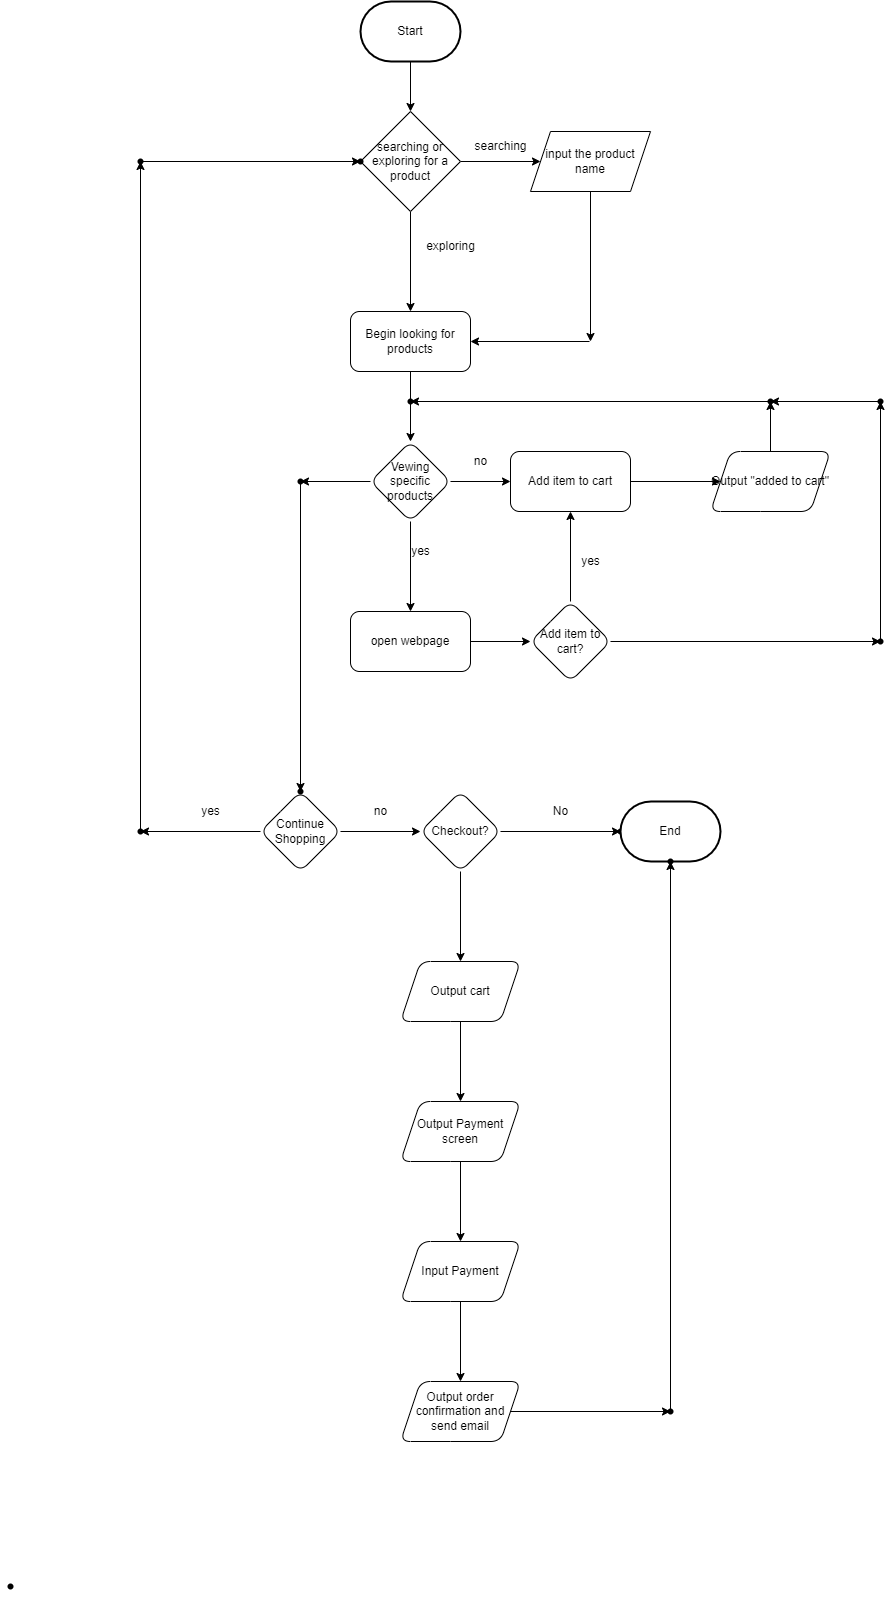

The diagram above was exported from draw.io. Its source (the exported page's mxGraphModel, read from the mxfile embedded in the PNG):
<mxGraphModel dx="2290" dy="1262" grid="1" gridSize="10" guides="1" tooltips="1" connect="1" arrows="1" fold="1" page="1" pageScale="1" pageWidth="850" pageHeight="1100" math="0" shadow="0">
  <root>
    <mxCell id="0" />
    <mxCell id="1" parent="0" />
    <mxCell id="8" value="Start" style="strokeWidth=2;html=1;shape=mxgraph.flowchart.terminator;whiteSpace=wrap;" vertex="1" parent="1">
      <mxGeometry x="80" y="330" width="100" height="60" as="geometry" />
    </mxCell>
    <mxCell id="9" value="" style="endArrow=classic;html=1;exitX=0.5;exitY=1;exitDx=0;exitDy=0;exitPerimeter=0;" edge="1" parent="1" source="8">
      <mxGeometry width="50" height="50" relative="1" as="geometry">
        <mxPoint x="120" y="460" as="sourcePoint" />
        <mxPoint x="130" y="440" as="targetPoint" />
        <Array as="points" />
      </mxGeometry>
    </mxCell>
    <mxCell id="14" value="" style="edgeStyle=none;html=1;" edge="1" parent="1" source="10" target="13">
      <mxGeometry relative="1" as="geometry" />
    </mxCell>
    <mxCell id="19" value="" style="edgeStyle=none;html=1;" edge="1" parent="1" source="10" target="18">
      <mxGeometry relative="1" as="geometry" />
    </mxCell>
    <mxCell id="10" value="searching or exploring for a product" style="rhombus;whiteSpace=wrap;html=1;" vertex="1" parent="1">
      <mxGeometry x="80" y="440" width="100" height="100" as="geometry" />
    </mxCell>
    <mxCell id="21" value="" style="edgeStyle=none;html=1;" edge="1" parent="1" source="13">
      <mxGeometry relative="1" as="geometry">
        <mxPoint x="310" y="670" as="targetPoint" />
      </mxGeometry>
    </mxCell>
    <mxCell id="13" value="input the product name" style="shape=parallelogram;perimeter=parallelogramPerimeter;whiteSpace=wrap;html=1;fixedSize=1;" vertex="1" parent="1">
      <mxGeometry x="250" y="460" width="120" height="60" as="geometry" />
    </mxCell>
    <mxCell id="15" value="searching" style="text;html=1;align=center;verticalAlign=middle;resizable=0;points=[];autosize=1;strokeColor=none;fillColor=none;" vertex="1" parent="1">
      <mxGeometry x="180" y="460" width="80" height="30" as="geometry" />
    </mxCell>
    <mxCell id="24" value="" style="edgeStyle=none;html=1;startArrow=none;" edge="1" parent="1" source="78" target="23">
      <mxGeometry relative="1" as="geometry" />
    </mxCell>
    <mxCell id="18" value="Begin looking for products" style="rounded=1;whiteSpace=wrap;html=1;" vertex="1" parent="1">
      <mxGeometry x="70" y="640" width="120" height="60" as="geometry" />
    </mxCell>
    <mxCell id="22" value="" style="edgeStyle=none;html=1;entryX=1;entryY=0.5;entryDx=0;entryDy=0;" edge="1" parent="1" target="18">
      <mxGeometry relative="1" as="geometry">
        <mxPoint x="309" y="670" as="sourcePoint" />
        <mxPoint x="309.41" y="800" as="targetPoint" />
      </mxGeometry>
    </mxCell>
    <mxCell id="28" value="" style="edgeStyle=none;html=1;" edge="1" parent="1" source="23" target="27">
      <mxGeometry relative="1" as="geometry" />
    </mxCell>
    <mxCell id="30" value="" style="edgeStyle=none;html=1;" edge="1" parent="1" source="23" target="29">
      <mxGeometry relative="1" as="geometry" />
    </mxCell>
    <mxCell id="34" value="" style="edgeStyle=none;html=1;" edge="1" parent="1" source="23" target="33">
      <mxGeometry relative="1" as="geometry" />
    </mxCell>
    <mxCell id="23" value="Vewing specific products" style="rhombus;whiteSpace=wrap;html=1;rounded=1;" vertex="1" parent="1">
      <mxGeometry x="90" y="770" width="80" height="80" as="geometry" />
    </mxCell>
    <mxCell id="25" value="exploring" style="text;html=1;align=center;verticalAlign=middle;resizable=0;points=[];autosize=1;strokeColor=none;fillColor=none;" vertex="1" parent="1">
      <mxGeometry x="135" y="560" width="70" height="30" as="geometry" />
    </mxCell>
    <mxCell id="72" value="" style="edgeStyle=none;html=1;" edge="1" parent="1" source="27" target="71">
      <mxGeometry relative="1" as="geometry" />
    </mxCell>
    <mxCell id="27" value="Add item to cart" style="whiteSpace=wrap;html=1;rounded=1;" vertex="1" parent="1">
      <mxGeometry x="230" y="780" width="120" height="60" as="geometry" />
    </mxCell>
    <mxCell id="82" value="" style="edgeStyle=none;html=1;" edge="1" parent="1" source="29" target="81">
      <mxGeometry relative="1" as="geometry" />
    </mxCell>
    <mxCell id="29" value="open webpage" style="rounded=1;whiteSpace=wrap;html=1;" vertex="1" parent="1">
      <mxGeometry x="70" y="940" width="120" height="60" as="geometry" />
    </mxCell>
    <mxCell id="31" value="yes&lt;br&gt;" style="text;html=1;align=center;verticalAlign=middle;resizable=0;points=[];autosize=1;strokeColor=none;fillColor=none;" vertex="1" parent="1">
      <mxGeometry x="120" y="865" width="40" height="30" as="geometry" />
    </mxCell>
    <mxCell id="32" value="no&lt;br&gt;" style="text;html=1;align=center;verticalAlign=middle;resizable=0;points=[];autosize=1;strokeColor=none;fillColor=none;" vertex="1" parent="1">
      <mxGeometry x="180" y="775" width="40" height="30" as="geometry" />
    </mxCell>
    <mxCell id="36" value="" style="edgeStyle=none;html=1;" edge="1" parent="1" source="33" target="35">
      <mxGeometry relative="1" as="geometry" />
    </mxCell>
    <mxCell id="33" value="" style="shape=waypoint;sketch=0;size=6;pointerEvents=1;points=[];fillColor=default;resizable=0;rotatable=0;perimeter=centerPerimeter;snapToPoint=1;rounded=1;" vertex="1" parent="1">
      <mxGeometry x="10" y="800" width="20" height="20" as="geometry" />
    </mxCell>
    <mxCell id="35" value="" style="shape=waypoint;sketch=0;size=6;pointerEvents=1;points=[];fillColor=default;resizable=0;rotatable=0;perimeter=centerPerimeter;snapToPoint=1;rounded=1;" vertex="1" parent="1">
      <mxGeometry x="10" y="1110" width="20" height="20" as="geometry" />
    </mxCell>
    <mxCell id="42" value="" style="edgeStyle=none;html=1;" edge="1" parent="1" source="39" target="41">
      <mxGeometry relative="1" as="geometry" />
    </mxCell>
    <mxCell id="50" value="" style="edgeStyle=none;html=1;" edge="1" parent="1" source="39" target="49">
      <mxGeometry relative="1" as="geometry" />
    </mxCell>
    <mxCell id="39" value="Continue Shopping" style="rhombus;whiteSpace=wrap;html=1;sketch=0;rounded=1;" vertex="1" parent="1">
      <mxGeometry x="-20" y="1120" width="80" height="80" as="geometry" />
    </mxCell>
    <mxCell id="45" value="" style="edgeStyle=none;html=1;" edge="1" parent="1" source="41" target="44">
      <mxGeometry relative="1" as="geometry" />
    </mxCell>
    <mxCell id="41" value="" style="shape=waypoint;sketch=0;size=6;pointerEvents=1;points=[];fillColor=default;resizable=0;rotatable=0;perimeter=centerPerimeter;snapToPoint=1;rounded=1;" vertex="1" parent="1">
      <mxGeometry x="-150" y="1150" width="20" height="20" as="geometry" />
    </mxCell>
    <mxCell id="43" value="" style="shape=waypoint;sketch=0;size=6;pointerEvents=1;points=[];fillColor=default;resizable=0;rotatable=0;perimeter=centerPerimeter;snapToPoint=1;rounded=1;" vertex="1" parent="1">
      <mxGeometry x="-280" y="1905" width="20" height="20" as="geometry" />
    </mxCell>
    <mxCell id="47" value="" style="edgeStyle=none;html=1;" edge="1" parent="1" source="44" target="46">
      <mxGeometry relative="1" as="geometry" />
    </mxCell>
    <mxCell id="44" value="" style="shape=waypoint;sketch=0;size=6;pointerEvents=1;points=[];fillColor=default;resizable=0;rotatable=0;perimeter=centerPerimeter;snapToPoint=1;rounded=1;" vertex="1" parent="1">
      <mxGeometry x="-150" y="480" width="20" height="20" as="geometry" />
    </mxCell>
    <mxCell id="46" value="" style="shape=waypoint;sketch=0;size=6;pointerEvents=1;points=[];fillColor=default;resizable=0;rotatable=0;perimeter=centerPerimeter;snapToPoint=1;rounded=1;" vertex="1" parent="1">
      <mxGeometry x="70" y="480" width="20" height="20" as="geometry" />
    </mxCell>
    <mxCell id="48" value="yes" style="text;html=1;align=center;verticalAlign=middle;resizable=0;points=[];autosize=1;strokeColor=none;fillColor=none;" vertex="1" parent="1">
      <mxGeometry x="-90" y="1125" width="40" height="30" as="geometry" />
    </mxCell>
    <mxCell id="53" value="" style="edgeStyle=none;html=1;" edge="1" parent="1" source="49" target="52">
      <mxGeometry relative="1" as="geometry" />
    </mxCell>
    <mxCell id="57" value="" style="edgeStyle=none;html=1;" edge="1" parent="1" source="49" target="56">
      <mxGeometry relative="1" as="geometry" />
    </mxCell>
    <mxCell id="49" value="Checkout?" style="rhombus;whiteSpace=wrap;html=1;sketch=0;rounded=1;" vertex="1" parent="1">
      <mxGeometry x="140" y="1120" width="80" height="80" as="geometry" />
    </mxCell>
    <mxCell id="51" value="no" style="text;html=1;align=center;verticalAlign=middle;resizable=0;points=[];autosize=1;strokeColor=none;fillColor=none;" vertex="1" parent="1">
      <mxGeometry x="80" y="1125" width="40" height="30" as="geometry" />
    </mxCell>
    <mxCell id="52" value="" style="shape=waypoint;sketch=0;size=6;pointerEvents=1;points=[];fillColor=default;resizable=0;rotatable=0;perimeter=centerPerimeter;snapToPoint=1;rounded=1;" vertex="1" parent="1">
      <mxGeometry x="330" y="1150" width="20" height="20" as="geometry" />
    </mxCell>
    <mxCell id="54" value="End" style="strokeWidth=2;html=1;shape=mxgraph.flowchart.terminator;whiteSpace=wrap;" vertex="1" parent="1">
      <mxGeometry x="340" y="1130" width="100" height="60" as="geometry" />
    </mxCell>
    <mxCell id="55" value="No" style="text;html=1;align=center;verticalAlign=middle;resizable=0;points=[];autosize=1;strokeColor=none;fillColor=none;" vertex="1" parent="1">
      <mxGeometry x="260" y="1125" width="40" height="30" as="geometry" />
    </mxCell>
    <mxCell id="59" value="" style="edgeStyle=none;html=1;" edge="1" parent="1" source="56" target="58">
      <mxGeometry relative="1" as="geometry" />
    </mxCell>
    <mxCell id="56" value="Output cart" style="shape=parallelogram;perimeter=parallelogramPerimeter;whiteSpace=wrap;html=1;fixedSize=1;sketch=0;rounded=1;" vertex="1" parent="1">
      <mxGeometry x="120" y="1290" width="120" height="60" as="geometry" />
    </mxCell>
    <mxCell id="61" value="" style="edgeStyle=none;html=1;" edge="1" parent="1" source="58" target="60">
      <mxGeometry relative="1" as="geometry" />
    </mxCell>
    <mxCell id="58" value="Output Payment screen" style="shape=parallelogram;perimeter=parallelogramPerimeter;whiteSpace=wrap;html=1;fixedSize=1;sketch=0;rounded=1;" vertex="1" parent="1">
      <mxGeometry x="120" y="1430" width="120" height="60" as="geometry" />
    </mxCell>
    <mxCell id="66" value="" style="edgeStyle=none;html=1;" edge="1" parent="1" source="60" target="65">
      <mxGeometry relative="1" as="geometry" />
    </mxCell>
    <mxCell id="60" value="Input Payment" style="shape=parallelogram;perimeter=parallelogramPerimeter;whiteSpace=wrap;html=1;fixedSize=1;sketch=0;rounded=1;" vertex="1" parent="1">
      <mxGeometry x="120" y="1570" width="120" height="60" as="geometry" />
    </mxCell>
    <mxCell id="68" value="" style="edgeStyle=none;html=1;" edge="1" parent="1" source="65" target="67">
      <mxGeometry relative="1" as="geometry" />
    </mxCell>
    <mxCell id="65" value="Output order confirmation and send email" style="shape=parallelogram;perimeter=parallelogramPerimeter;whiteSpace=wrap;html=1;fixedSize=1;sketch=0;rounded=1;" vertex="1" parent="1">
      <mxGeometry x="120" y="1710" width="120" height="60" as="geometry" />
    </mxCell>
    <mxCell id="70" value="" style="edgeStyle=none;html=1;" edge="1" parent="1" source="67" target="69">
      <mxGeometry relative="1" as="geometry" />
    </mxCell>
    <mxCell id="67" value="" style="shape=waypoint;sketch=0;size=6;pointerEvents=1;points=[];fillColor=default;resizable=0;rotatable=0;perimeter=centerPerimeter;snapToPoint=1;rounded=1;" vertex="1" parent="1">
      <mxGeometry x="380" y="1730" width="20" height="20" as="geometry" />
    </mxCell>
    <mxCell id="69" value="" style="shape=waypoint;sketch=0;size=6;pointerEvents=1;points=[];fillColor=default;resizable=0;rotatable=0;perimeter=centerPerimeter;snapToPoint=1;rounded=1;" vertex="1" parent="1">
      <mxGeometry x="380" y="1180" width="20" height="20" as="geometry" />
    </mxCell>
    <mxCell id="76" value="" style="edgeStyle=none;html=1;" edge="1" parent="1" source="71" target="75">
      <mxGeometry relative="1" as="geometry" />
    </mxCell>
    <mxCell id="71" value="Output &quot;added to cart&quot;" style="shape=parallelogram;perimeter=parallelogramPerimeter;whiteSpace=wrap;html=1;fixedSize=1;rounded=1;" vertex="1" parent="1">
      <mxGeometry x="430" y="780" width="120" height="60" as="geometry" />
    </mxCell>
    <mxCell id="79" value="" style="edgeStyle=none;html=1;" edge="1" parent="1" source="75" target="78">
      <mxGeometry relative="1" as="geometry" />
    </mxCell>
    <mxCell id="75" value="" style="shape=waypoint;sketch=0;size=6;pointerEvents=1;points=[];fillColor=default;resizable=0;rotatable=0;perimeter=centerPerimeter;snapToPoint=1;rounded=1;" vertex="1" parent="1">
      <mxGeometry x="480" y="720" width="20" height="20" as="geometry" />
    </mxCell>
    <mxCell id="80" value="" style="edgeStyle=none;html=1;endArrow=none;" edge="1" parent="1" source="18" target="78">
      <mxGeometry relative="1" as="geometry">
        <mxPoint x="130" y="700" as="sourcePoint" />
        <mxPoint x="130" y="770" as="targetPoint" />
      </mxGeometry>
    </mxCell>
    <mxCell id="78" value="" style="shape=waypoint;sketch=0;size=6;pointerEvents=1;points=[];fillColor=default;resizable=0;rotatable=0;perimeter=centerPerimeter;snapToPoint=1;rounded=1;" vertex="1" parent="1">
      <mxGeometry x="120" y="720" width="20" height="20" as="geometry" />
    </mxCell>
    <mxCell id="83" value="" style="edgeStyle=none;html=1;" edge="1" parent="1" source="81" target="27">
      <mxGeometry relative="1" as="geometry" />
    </mxCell>
    <mxCell id="87" value="" style="edgeStyle=none;html=1;" edge="1" parent="1" source="81" target="86">
      <mxGeometry relative="1" as="geometry" />
    </mxCell>
    <mxCell id="81" value="Add item to cart?" style="rhombus;whiteSpace=wrap;html=1;rounded=1;" vertex="1" parent="1">
      <mxGeometry x="250" y="930" width="80" height="80" as="geometry" />
    </mxCell>
    <mxCell id="85" value="yes" style="text;html=1;align=center;verticalAlign=middle;resizable=0;points=[];autosize=1;strokeColor=none;fillColor=none;" vertex="1" parent="1">
      <mxGeometry x="290" y="875" width="40" height="30" as="geometry" />
    </mxCell>
    <mxCell id="90" value="" style="edgeStyle=none;html=1;" edge="1" parent="1" source="86" target="89">
      <mxGeometry relative="1" as="geometry" />
    </mxCell>
    <mxCell id="86" value="" style="shape=waypoint;sketch=0;size=6;pointerEvents=1;points=[];fillColor=default;resizable=0;rotatable=0;perimeter=centerPerimeter;snapToPoint=1;rounded=1;" vertex="1" parent="1">
      <mxGeometry x="590" y="960" width="20" height="20" as="geometry" />
    </mxCell>
    <mxCell id="91" value="" style="edgeStyle=none;html=1;" edge="1" parent="1" source="89" target="75">
      <mxGeometry relative="1" as="geometry" />
    </mxCell>
    <mxCell id="89" value="" style="shape=waypoint;sketch=0;size=6;pointerEvents=1;points=[];fillColor=default;resizable=0;rotatable=0;perimeter=centerPerimeter;snapToPoint=1;rounded=1;" vertex="1" parent="1">
      <mxGeometry x="590" y="720" width="20" height="20" as="geometry" />
    </mxCell>
  </root>
</mxGraphModel>